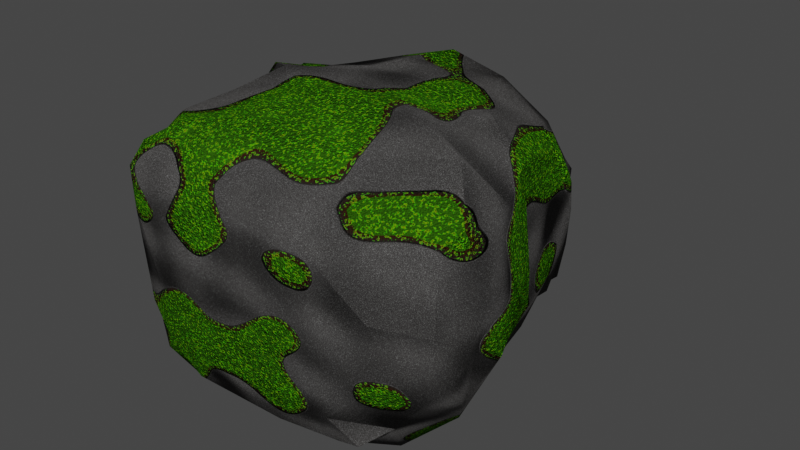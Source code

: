 # Source: Rock1.blend  (saved by Blender 2.80.75; exported with 4.5.12 LTS)
import bpy
from mathutils import Matrix  # noqa: F401  (used for matrix-valued properties, if any)

bpy.ops.wm.read_factory_settings(use_empty=True)
scene = bpy.context.scene
scene.name = 'Scene'

# ---- collections
col_collection = bpy.data.collections.new('Collection'); scene.collection.children.link(col_collection)

# ---- images (referenced by path relative to the original .blend; pixels are not part of the script)
import os
ASSET_DIR = os.environ.get("B2B_ASSET_DIR", "")  # directory of the original .blend (textures are referenced by path, not embedded)
HERE = os.path.dirname(os.path.abspath(__file__))  # packed textures are extracted next to this script under _unpacked/

def load_image(name, relpath, width, height, colorspace="sRGB"):
    """Load a texture the original file referenced (path relative to the .blend, or extracted next to this script)."""
    p = next((c for c in (os.path.join(HERE, relpath), os.path.join(ASSET_DIR, relpath)) if relpath and os.path.exists(c)), "")
    if p:
        img = bpy.data.images.load(p, check_existing=True)
        img.name = name
    else:  # same state as the original file: an image datablock whose file is absent (Cycles renders it pink)
        img = bpy.data.images.new(name, width, height)
        img.source = "FILE"
        img.filepath = "//" + (relpath or name)
    img.colorspace_settings.name = colorspace
    return img
img_rock_albedo = load_image('Rock_Albedo', '', 256, 256, 'sRGB')

# ---- materials (node trees are filled in below, after node groups)
mat_material_001 = bpy.data.materials.new('Material.001')
mat_material_001.use_transparent_shadow = False

# ---- node groups
ng_auto_smooth = bpy.data.node_groups.new('Auto Smooth', 'GeometryNodeTree')
_s = ng_auto_smooth.interface.new_socket(name='Geometry', in_out='OUTPUT', socket_type='NodeSocketGeometry')
_s = ng_auto_smooth.interface.new_socket(name='Geometry', in_out='INPUT', socket_type='NodeSocketGeometry')
_s = ng_auto_smooth.interface.new_socket(name='Angle', in_out='INPUT', socket_type='NodeSocketFloat')
_s.subtype = 'ANGLE'
_s.min_value = 0.0
_s.max_value = 3.142
ng_auto_smooth.is_modifier = True
_N = ng_auto_smooth.nodes; _L = ng_auto_smooth.links
n0 = _N.new('NodeGroupOutput'); n0.name = 'Group Output'; n0.location = (480, -100)
n1 = _N.new('NodeGroupInput'); n1.name = 'Group Input'; n1.location = (-420, -300)
n2 = _N.new('NodeGroupInput'); n2.name = 'Group Input.001'; n2.location = (-60, -100)
n3 = _N.new('GeometryNodeSetShadeSmooth'); n3.name = 'Set Shade Smooth'; n3.location = (120, -100)
n3.domain = 'EDGE'
n4 = _N.new('GeometryNodeSetShadeSmooth'); n4.name = 'Set Shade Smooth.001'; n4.location = (300, -100)
n5 = _N.new('GeometryNodeInputMeshEdgeAngle'); n5.name = 'Edge Angle'; n5.location = (-420, -220)
n6 = _N.new('GeometryNodeInputEdgeSmooth'); n6.name = 'Is Edge Smooth'; n6.location = (-60, -160)
n7 = _N.new('GeometryNodeInputShadeSmooth'); n7.name = 'Is Face Smooth'; n7.location = (-240, -340)
n8 = _N.new('FunctionNodeBooleanMath'); n8.name = 'Boolean Math'; n8.location = (-60, -220)
n9 = _N.new('FunctionNodeCompare'); n9.name = 'Compare'; n9.location = (-240, -180)
n9.operation = 'LESS_EQUAL'
_L.new(n5.outputs[0], n9.inputs[0])
_L.new(n4.outputs[0], n0.inputs[0])
_L.new(n1.outputs[1], n9.inputs[1])
_L.new(n9.outputs[0], n8.inputs[0])
_L.new(n7.outputs[0], n8.inputs[1])
_L.new(n2.outputs[0], n3.inputs[0])
_L.new(n6.outputs[0], n3.inputs[1])
_L.new(n3.outputs[0], n4.inputs[0])
_L.new(n8.outputs[0], n3.inputs[2])
n0.is_active_output = True

# ---- material node trees
mat_material_001.use_nodes = True; mat_material_001.node_tree.nodes.clear()
_N = mat_material_001.node_tree.nodes; _L = mat_material_001.node_tree.links
n0 = _N.new('ShaderNodeValToRGB'); n0.name = 'ColorRamp.005'; n0.location = (-572, 778)
while len(n0.color_ramp.elements) > 1: n0.color_ramp.elements.remove(n0.color_ramp.elements[-1])
n0.color_ramp.elements[0].position = 0.0; n0.color_ramp.elements[0].color = (0.0, 0.0, 0.0, 1.0)
_e = n0.color_ramp.elements.new(0.09091); _e.color = (1.0, 1.0, 1.0, 1.0)
n1 = _N.new('ShaderNodeValToRGB'); n1.name = 'ColorRamp.006'; n1.location = (-159, 1073)
while len(n1.color_ramp.elements) > 1: n1.color_ramp.elements.remove(n1.color_ramp.elements[-1])
n1.color_ramp.elements[0].position = 0.09091; n1.color_ramp.elements[0].color = (1.0, 1.0, 1.0, 1.0)
_e = n1.color_ramp.elements.new(0.1818); _e.color = (0.0, 0.0, 0.0, 1.0)
n2 = _N.new('ShaderNodeMix'); n2.name = 'Mix.002'; n2.location = (109, 465)
n2.data_type = 'RGBA'
n2.blend_type = 'MULTIPLY'
n2.inputs[7].default_value = (0.0, 0.0, 0.0, 1.0)
n3 = _N.new('ShaderNodeMix'); n3.name = 'Mix.005'; n3.location = (611, 757)
n3.data_type = 'RGBA'
n3.blend_type = 'MULTIPLY'
n3.inputs[7].default_value = (0.0, 0.0, 0.0, 1.0)
n4 = _N.new('ShaderNodeTexNoise'); n4.name = 'Noise Texture'; n4.location = (71, 657)
n4.inputs[2].default_value = 137.1
n4.inputs[3].default_value = 10.2
n5 = _N.new('ShaderNodeMix'); n5.name = 'Mix.003'; n5.location = (564, 385)
n5.data_type = 'RGBA'
n5.inputs[0].default_value = 0.35
n6 = _N.new('ShaderNodeValToRGB'); n6.name = 'ColorRamp.007'; n6.location = (320, 673)
while len(n6.color_ramp.elements) > 1: n6.color_ramp.elements.remove(n6.color_ramp.elements[-1])
n6.color_ramp.elements[0].position = 0.0; n6.color_ramp.elements[0].color = (0.0, 0.0, 0.0, 1.0)
_e = n6.color_ramp.elements.new(0.5); _e.color = (0.09794, 0.09794, 0.09794, 1.0)
_e = n6.color_ramp.elements.new(1.0); _e.color = (1.0, 1.0, 1.0, 1.0)
n7 = _N.new('ShaderNodeTexNoise'); n7.name = 'Musgrave Texture'; n7.location = (-1327, 229)
n7.width = 150
n7.noise_type = 'MULTIFRACTAL'
n7.normalize = False
n7.inputs[2].default_value = 4.7
n7.inputs[3].default_value = 14.0
n7.inputs[4].default_value = 0.0
n7.inputs[5].default_value = 68.1
n8 = _N.new('ShaderNodeValToRGB'); n8.name = 'ColorRamp.008'; n8.location = (1004, 627)
while len(n8.color_ramp.elements) > 1: n8.color_ramp.elements.remove(n8.color_ramp.elements[-1])
n8.color_ramp.elements[0].position = 0.1591; n8.color_ramp.elements[0].color = (0.01077, 0.005425, 0.00189, 1.0)
_e = n8.color_ramp.elements.new(0.1727); _e.color = (0.02719, 1.0, 0.0, 1.0)
_e = n8.color_ramp.elements.new(0.2727); _e.color = (0.5054, 0.4537, 0.0, 1.0)
_e = n8.color_ramp.elements.new(0.3023); _e.color = (0.002512, 0.001932, 0.001178, 1.0)
n9 = _N.new('ShaderNodeTexVoronoi'); n9.name = 'Voronoi Texture.001'; n9.location = (-332, 527)
n9.inputs[2].default_value = 600.0
n10 = _N.new('ShaderNodeValToRGB'); n10.name = 'ColorRamp.002'; n10.location = (-393, 237)
while len(n10.color_ramp.elements) > 1: n10.color_ramp.elements.remove(n10.color_ramp.elements[-1])
n10.color_ramp.elements[0].position = 0.05455; n10.color_ramp.elements[0].color = (0.03181, 0.03181, 0.03181, 1.0)
_e = n10.color_ramp.elements.new(0.6977); _e.color = (0.06562, 0.02429, 0.007858, 1.0)
_e = n10.color_ramp.elements.new(0.7864); _e.color = (0.0, 1.0, 0.0, 1.0)
n11 = _N.new('ShaderNodeValToRGB'); n11.name = 'ColorRamp.003'; n11.location = (724, 76)
while len(n11.color_ramp.elements) > 1: n11.color_ramp.elements.remove(n11.color_ramp.elements[-1])
n11.color_ramp.elements[0].position = 0.0; n11.color_ramp.elements[0].color = (0.7715, 0.7715, 0.7715, 1.0)
_e = n11.color_ramp.elements.new(0.09546); _e.color = (0.2015, 0.2015, 0.2015, 1.0)
n12 = _N.new('ShaderNodeValToRGB'); n12.name = 'ColorRamp.009'; n12.location = (939, 296)
while len(n12.color_ramp.elements) > 1: n12.color_ramp.elements.remove(n12.color_ramp.elements[-1])
n12.color_ramp.elements[0].position = 0.3727; n12.color_ramp.elements[0].color = (0.0, 0.0, 0.0, 1.0)
_e = n12.color_ramp.elements.new(0.5364); _e.color = (1.0, 1.0, 1.0, 1.0)
n13 = _N.new('ShaderNodeOutputMaterial'); n13.name = 'Material Output'; n13.location = (2173, 381)
n14 = _N.new('ShaderNodeMix'); n14.name = 'Mix.004'; n14.location = (1460, 438)
n14.data_type = 'RGBA'
n14.inputs[0].default_value = 0.35
n15 = _N.new('ShaderNodeBsdfPrincipled'); n15.name = 'Principled BSDF'; n15.location = (1792, 375)
n15.distribution = 'GGX'
n15.subsurface_method = 'BURLEY'
n15.inputs[3].default_value = 1.45
n15.inputs[13].default_value = 0.0
n15.inputs[27].default_value = (0.0, 0.0, 0.0, 1.0)
n15.inputs[28].default_value = 1.0
n16 = _N.new('ShaderNodeMix'); n16.name = 'Mix.001'; n16.location = (58, -1020)
n16.data_type = 'RGBA'
n16.blend_type = 'MULTIPLY'
n16.inputs[7].default_value = (0.0, 0.0, 0.0, 1.0)
n17 = _N.new('ShaderNodeTexNoise'); n17.name = 'Musgrave Texture.001'; n17.location = (-182, -1218)
n17.width = 150
n17.hide = True
n17.noise_type = 'MULTIFRACTAL'
n17.normalize = False
n17.inputs[2].default_value = 2.0
n17.inputs[3].default_value = 0.0
n17.inputs[4].default_value = 1.0
n17.inputs[5].default_value = 1.0
n18 = _N.new('ShaderNodeValToRGB'); n18.name = 'ColorRamp.004'; n18.location = (-622, -1071)
while len(n18.color_ramp.elements) > 1: n18.color_ramp.elements.remove(n18.color_ramp.elements[-1])
n18.color_ramp.elements[0].position = 0.0; n18.color_ramp.elements[0].color = (0.0, 0.0, 0.0, 1.0)
_e = n18.color_ramp.elements.new(0.1318); _e.color = (1.0, 1.0, 1.0, 1.0)
n19 = _N.new('ShaderNodeMix'); n19.name = 'Mix.006'; n19.location = (52, -1313)
n19.data_type = 'RGBA'
n19.blend_type = 'MULTIPLY'
n19.inputs[7].default_value = (0.0, 0.0, 0.0, 1.0)
n20 = _N.new('ShaderNodeTexNoise'); n20.name = 'Musgrave Texture.002'; n20.location = (-403, -1426)
n20.width = 150
n20.noise_type = 'MULTIFRACTAL'
n20.normalize = False
n20.inputs[2].default_value = 6.0
n20.inputs[3].default_value = 0.0
n20.inputs[4].default_value = 1.0
n20.inputs[5].default_value = 1.0
n21 = _N.new('ShaderNodeTexVoronoi'); n21.name = 'Voronoi Texture'; n21.location = (-555, -362)
n21.inputs[2].default_value = 238.2
n22 = _N.new('ShaderNodeMix'); n22.name = 'Mix'; n22.location = (-47, -212)
n22.data_type = 'RGBA'
n22.blend_type = 'MULTIPLY'
n22.inputs[7].default_value = (0.0, 0.0, 0.0, 1.0)
n23 = _N.new('ShaderNodeValToRGB'); n23.name = 'ColorRamp.001'; n23.location = (-502, -93)
while len(n23.color_ramp.elements) > 1: n23.color_ramp.elements.remove(n23.color_ramp.elements[-1])
n23.color_ramp.elements[0].position = 0.04091; n23.color_ramp.elements[0].color = (1.0, 1.0, 1.0, 1.0)
_e = n23.color_ramp.elements.new(1.0); _e.color = (0.0, 0.0, 0.0, 1.0)
n24 = _N.new('ShaderNodeMix'); n24.name = 'Mix.009'; n24.location = (45, -699)
n24.data_type = 'RGBA'
n24.blend_type = 'MULTIPLY'
n24.inputs[7].default_value = (0.0, 0.0, 0.0, 1.0)
n25 = _N.new('ShaderNodeValToRGB'); n25.name = 'ColorRamp.010'; n25.location = (-542, -580)
while len(n25.color_ramp.elements) > 1: n25.color_ramp.elements.remove(n25.color_ramp.elements[-1])
n25.color_ramp.elements[0].position = 0.0; n25.color_ramp.elements[0].color = (1.0, 1.0, 1.0, 1.0)
_e = n25.color_ramp.elements.new(1.0); _e.color = (0.0, 0.0, 0.0, 1.0)
n26 = _N.new('ShaderNodeValToRGB'); n26.name = 'ColorRamp'; n26.location = (-1068, 229)
n26.width = 192
while len(n26.color_ramp.elements) > 1: n26.color_ramp.elements.remove(n26.color_ramp.elements[-1])
n26.color_ramp.elements[0].position = 0.8682; n26.color_ramp.elements[0].color = (0.0, 1.0, 0.0, 1.0)
_e = n26.color_ramp.elements.new(0.9523); _e.color = (0.06562, 0.02429, 0.007858, 1.0)
_e = n26.color_ramp.elements.new(1.0); _e.color = (0.03181, 0.03181, 0.03181, 1.0)
n27 = _N.new('ShaderNodeMix'); n27.name = 'Mix.010'; n27.location = (411, -297)
n27.data_type = 'RGBA'
n27.blend_type = 'MULTIPLY'
n27.inputs[0].default_value = 1.0
n28 = _N.new('ShaderNodeTexVoronoi'); n28.name = 'Voronoi Texture.002'; n28.location = (-456, -818)
n28.inputs[2].default_value = 12.1
n29 = _N.new('ShaderNodeMix'); n29.name = 'Mix.007'; n29.location = (258, -915)
n29.data_type = 'RGBA'
n29.inputs[0].default_value = 0.35
n30 = _N.new('ShaderNodeBump'); n30.name = 'Bump'; n30.location = (1010, -663)
n30.width = 117
n30.invert = True
n30.inputs[1].default_value = 0.4
n30.inputs[2].default_value = 1.0
n31 = _N.new('ShaderNodeBump'); n31.name = 'Bump.001'; n31.location = (780, -310)
n31.inputs[1].default_value = 1.0
n31.inputs[2].default_value = 1.0
n32 = _N.new('ShaderNodeVectorMath'); n32.name = 'Vector Math'; n32.location = (1429, -324)
n33 = _N.new('ShaderNodeTexImage'); n33.name = 'Image Texture'; n33.location = (1163, 1103)
n33.image = img_rock_albedo
n34 = _N.new('ShaderNodeUVMap'); n34.name = 'UV Map'; n34.location = (975, 901)
n35 = _N.new('ShaderNodeMath'); n35.name = 'Math'; n35.location = (0, 0)
n35.operation = 'MULTIPLY'
n36 = _N.new('ShaderNodeMath'); n36.name = 'Math.001'; n36.location = (0, 0)
n36.operation = 'MULTIPLY'
n37 = _N.new('ShaderNodeMath'); n37.name = 'Math.002'; n37.location = (0, 0)
n37.operation = 'MULTIPLY'
_L.new(n15.outputs[0], n13.inputs[0])
_L.new(n7.outputs[0], n26.inputs[0])
_L.new(n26.outputs[0], n10.inputs[0])
_L.new(n26.outputs[0], n23.inputs[0])
_L.new(n23.outputs[0], n22.inputs[0])
_L.new(n10.outputs[0], n12.inputs[0])
_L.new(n10.outputs[0], n11.inputs[0])
_L.new(n18.outputs[0], n16.inputs[0])
_L.new(n26.outputs[0], n18.inputs[0])
_L.new(n17.outputs[0], n16.inputs[6])
_L.new(n10.outputs[0], n5.inputs[6])
_L.new(n0.outputs[0], n2.inputs[0])
_L.new(n26.outputs[0], n0.inputs[0])
_L.new(n2.outputs[2], n5.inputs[7])
_L.new(n5.outputs[2], n14.inputs[6])
_L.new(n14.outputs[2], n15.inputs[0])
_L.new(n1.outputs[0], n3.inputs[0])
_L.new(n26.outputs[0], n1.inputs[0])
_L.new(n3.outputs[2], n8.inputs[0])
_L.new(n4.outputs[1], n6.inputs[0])
_L.new(n6.outputs[0], n3.inputs[6])
_L.new(n8.outputs[0], n14.inputs[7])
_L.new(n16.outputs[2], n29.inputs[6])
_L.new(n18.outputs[0], n19.inputs[0])
_L.new(n20.outputs[0], n19.inputs[6])
_L.new(n19.outputs[2], n29.inputs[7])
_L.new(n12.outputs[0], n15.inputs[1])
_L.new(n22.outputs[2], n27.inputs[6])
_L.new(n25.outputs[0], n24.inputs[0])
_L.new(n26.outputs[0], n25.inputs[0])
_L.new(n24.outputs[2], n27.inputs[7])
_L.new(n29.outputs[2], n30.inputs[3])
_L.new(n27.outputs[2], n31.inputs[3])
_L.new(n32.outputs[0], n15.inputs[5])
_L.new(n31.outputs[0], n32.inputs[0])
_L.new(n30.outputs[0], n32.inputs[1])
_L.new(n35.outputs[0], n2.inputs[6])
_L.new(n9.outputs[0], n35.inputs[0])
_L.new(n9.outputs[0], n35.inputs[1])
_L.new(n36.outputs[0], n22.inputs[6])
_L.new(n21.outputs[0], n36.inputs[0])
_L.new(n21.outputs[0], n36.inputs[1])
_L.new(n37.outputs[0], n24.inputs[6])
_L.new(n28.outputs[0], n37.inputs[0])
_L.new(n28.outputs[0], n37.inputs[1])
n13.is_active_output = True

# ---- world
world_world = bpy.data.worlds.new('World'); scene.world = world_world
world_world.use_nodes = True; world_world.node_tree.nodes.clear()
_N = world_world.node_tree.nodes; _L = world_world.node_tree.links
n0 = _N.new('ShaderNodeOutputWorld'); n0.name = 'World Output'; n0.location = (300, 300)
n1 = _N.new('ShaderNodeBackground'); n1.name = 'Background'; n1.location = (10, 300)
n1.inputs[0].default_value = (0.05088, 0.05088, 0.05088, 1.0)
_L.new(n1.outputs[0], n0.inputs[0])
n0.is_active_output = True
world_world.color = (0.05088, 0.05088, 0.05088)
world_world.use_sun_shadow = False
world_world.sun_shadow_jitter_overblur = 0.0

# ---- meshes
me_sphere_002 = bpy.data.meshes.new('Sphere.002')
me_sphere_002.from_pydata([(-0.7138, -0.3325, 0.5714), (-0.7237, 0.1827, 0.6427), (-0.6766, -0.5467, 0.363), (-0.7788, -0.4354, 0.4367), (-0.7736, -0.427, 0.2116), (-1.028, 0.1685, 0.2897), (-0.8852, -0.186, 0.3873), (-0.3678, -0.5103, 0.5576), (-0.5096, -0.4029, 0.6304), (-0.2113, -0.3328, 0.6519), (-0.5235, -0.1837, 0.6896), (-0.2626, 0.1159, 0.7335), (-0.4972, -0.5823, 0.4465), (-0.6224, -0.5056, 0.5267), (-0.5025, -0.5823, 0.2984), (-0.195, -0.5801, 0.3972), (-0.2239, -0.5819, 0.01399), (-0.6856, 0.7814, 0.6686), (-0.7214, 1.425, 0.7187), (-1.063, 0.5311, 0.1924), (-0.976, 0.5027, 0.4329), (-1.049, 0.609, 0.2997), (-1.006, 0.7917, 0.1746), (-0.8375, 1.209, 0.4821), (-0.7899, 1.532, 0.5656), (-0.9074, 1.519, 0.1852), (-0.2262, 0.8718, 0.7784), (-0.5257, 1.17, 0.7767), (-0.52, 1.532, 0.728), (-0.1772, 1.519, 0.7843), (-0.6323, 1.657, 0.703), (-0.7646, 1.867, 0.5134), (-0.7709, 2.215, 0.1852), (-0.4, 1.722, 0.7114), (-0.2088, 1.849, 0.7562), (-0.1636, 2.215, 0.7642), (-0.09656, 2.819, 0.7427), (-0.52, 1.849, 0.6905), (-0.5257, 2.215, 0.6557), (-0.346, 1.954, 0.7059), (-0.5515, 2.554, 0.5335), (-0.4764, 2.912, 0.4648), (-0.683, 2.654, 0.1852), (-0.325, 2.564, 0.6948), (-0.1985, 2.926, 0.6371), (-0.4793, 3.265, 0.2027), (-0.4259, 3.609, 0.09216), (-0.1658, 3.265, 0.4381), (-0.04199, 3.44, 0.3633), (-0.2743, 3.384, 0.3305), (-0.1658, 3.577, 0.2356), (-0.1772, 3.84, 0.05213), (-0.773, -0.3387, -0.3268), (-0.9497, -0.07832, -0.07422), (-0.8537, -0.1656, -0.4536), (-0.8961, 0.1141, -0.4457), (-0.7473, -0.05926, -0.6476), (-0.5579, -0.5043, -0.2176), (-0.5808, -0.4525, -0.4749), (-0.233, -0.5044, -0.4369), (-0.7127, -0.3077, -0.5904), (-0.4355, -0.37, -0.6372), (-0.5665, -0.1883, -0.7232), (-0.5137, 0.09811, -0.7771), (-0.2036, -0.132, -0.7566), (-1.048, 0.6632, 0.002028), (-1.008, 0.474, -0.1801), (-0.9855, 0.7963, -0.1413), (-0.8457, 0.8072, -0.4718), (-0.9361, 1.17, -0.1632), (-0.7788, 1.186, -0.5412), (-0.7666, 1.519, -0.4744), (-0.7144, 0.4632, -0.6677), (-0.7112, 1.08, -0.7092), (-0.6956, 1.313, -0.6771), (-0.5257, 0.8217, -0.8119), (-0.1802, 0.4732, -0.8784), (-0.5579, 1.186, -0.7371), (-0.462, 1.519, -0.7072), (-0.1772, 1.17, -0.7793), (-0.7197, 2.215, -0.378), (-0.5122, 1.856, -0.6093), (-0.1772, 2.215, -0.618), (-0.6553, 2.877, -0.1629), (-0.5544, 2.553, -0.4228), (-0.1772, 2.912, -0.4935), (-0.1772, 1.753, -0.6946), (-0.419, 3.586, -0.1774), (-0.2831, 3.687, -0.303), (-0.171, 3.586, -0.3718), (-0.3885, 3.814, -0.0707), (-0.143, 3.91, -0.1722), (-0.05078, 3.844, -0.3528), (0.09382, -0.4786, 0.5351), (0.3754, -0.3417, 0.5712), (0.4407, 0.1678, 0.7086), (0.3716, -0.5115, 0.4152), (0.4758, -0.4555, 0.4992), (0.4791, -0.5334, 0.03823), (0.7059, -0.1724, 0.596), (0.6245, -0.411, 0.4457), (0.5876, -0.522, 0.2777), (0.7331, -0.4795, 0.1567), (0.9691, -0.1994, 0.5035), (1.002, 0.1248, 0.5816), (1.028, -0.3172, 0.1682), (1.044, -0.06708, 0.3673), (1.098, 0.1248, 0.1852), (0.5196, 0.8217, 0.809), (0.4974, 1.515, 0.7231), (0.5988, 1.628, 0.6996), (0.8361, 0.4733, 0.77), (1.014, 0.4872, 0.5324), (0.9668, 0.8217, 0.5337), (1.038, 0.6127, 0.3355), (1.027, 0.8677, 0.1793), (1.053, 0.3804, 0.4155), (1.079, 0.4872, 0.2057), (1.056, 0.8036, 0.08924), (0.8041, 1.515, 0.5635), (0.9871, 1.135, 0.1577), (0.1961, 1.841, 0.7552), (0.3665, 1.707, 0.7097), (0.3185, 2.215, 0.6976), (0.4974, 1.841, 0.6851), (0.1928, 2.926, 0.6421), (0.5494, 2.574, 0.5361), (0.482, 2.912, 0.471), (0.6854, 2.697, 0.295), (0.6534, 2.895, 0.1814), (0.7341, 2.215, 0.4875), (0.724, 2.574, 0.1814), (0.6998, 2.768, 0.06275), (0.1615, 3.269, 0.4404), (0.2712, 3.39, 0.3336), (0.1615, 3.577, 0.232), (0.4946, 3.269, 0.2046), (0.3839, 3.8, 0.02288), (0.4552, -0.4158, -0.4566), (0.5985, -0.3128, -0.5773), (0.1279, -0.3714, -0.6289), (0.4206, -0.1993, -0.6646), (0.7257, -0.4166, -0.1852), (0.981, -0.2369, -0.1682), (1.01, 0.1248, -0.277), (0.7553, -0.1758, -0.44), (1.07, -0.1296, -0.05542), (0.6421, 1.519, -0.6363), (0.5196, 0.4733, -0.8478), (0.5481, 1.165, -0.7315), (0.9779, 0.842, -0.151), (0.8644, 0.4733, -0.5117), (1.081, 0.4733, -0.08124), (0.8679, 1.519, -0.1632), (0.7535, 1.165, -0.5359), (0.1712, 1.929, -0.6696), (0.5195, 1.857, -0.6027), (0.5196, 2.215, -0.515), (0.1712, 2.564, -0.5734), (0.6836, 2.644, -0.3126), (0.6471, 2.895, -0.1831), (0.5483, 2.543, -0.4339), (0.474, 2.912, -0.4159), (0.4032, 1.735, -0.692), (0.7679, 2.215, -0.1632), (0.7262, 1.867, -0.4158), (0.7163, 2.543, -0.1831), (0.6963, 2.412, -0.3434), (0.3127, 3.711, -0.2971), (0.1712, 3.261, -0.4434), (0.1864, 3.601, -0.3756), (0.5387, 3.261, -0.1632), (0.4244, 3.601, -0.1738), (0.3633, 3.479, -0.3479), (0.1548, 3.903, -0.1692)], [], [(17, 20, 1), (66, 67, 68), (70, 69, 71), (93, 9, 7, 15), (26, 17, 1, 11), (57, 16, 14, 4), (19, 5, 20), (10, 1, 6, 0), (2, 12, 13, 3), (26, 11, 95, 108), (20, 5, 6, 1), (7, 8, 13, 12), (12, 2, 14), (113, 119, 109, 108), (96, 15, 16, 98), (98, 102, 101), (4, 14, 2), (0, 3, 13, 8), (23, 22, 20, 17), (85, 84, 83), (19, 21, 22), (69, 22, 23, 25), (25, 31, 32), (29, 26, 108, 109), (32, 31, 38), (27, 18, 23, 17), (18, 24, 23), (20, 21, 19), (31, 37, 38), (162, 161, 158), (22, 65, 19), (47, 49, 45), (28, 30, 24, 18), (77, 79, 75), (8, 7, 9), (63, 62, 56), (54, 55, 56), (111, 95, 99, 104), (81, 71, 80), (43, 38, 39, 35), (83, 42, 41, 45), (40, 43, 44, 41), (24, 31, 25), (71, 69, 25), (87, 46, 90), (34, 39, 37, 33), (153, 165, 164), (11, 10, 9), (161, 167, 157), (34, 35, 39), (73, 77, 75), (47, 48, 50, 49), (45, 49, 50, 46), (46, 50, 51), (53, 54, 52), (41, 44, 47), (51, 91, 90), (53, 5, 19, 66), (16, 59, 138, 98), (64, 76, 148, 141), (52, 57, 4, 53), (72, 63, 56, 55), (140, 59, 61, 64), (57, 58, 59), (143, 145, 144), (77, 78, 79), (58, 60, 62, 61), (54, 60, 58, 52), (54, 56, 62, 60), (72, 55, 66, 68), (108, 111, 113), (63, 72, 75, 76), (163, 149, 79, 86), (74, 71, 81, 78), (73, 75, 72, 68), (153, 154, 147, 165), (67, 69, 70, 68), (29, 27, 26), (77, 74, 78), (74, 77, 73, 70), (68, 70, 73), (65, 67, 66), (100, 103, 99), (58, 61, 59), (83, 84, 42), (82, 81, 80, 84), (169, 85, 89), (82, 84, 85, 158), (45, 46, 87), (9, 93, 94), (89, 170, 169), (97, 96, 100), (88, 91, 92, 89), (90, 91, 88, 87), (156, 163, 155), (145, 141, 148, 151), (98, 101, 96), (111, 108, 95), (55, 53, 66), (146, 107, 106, 105), (106, 107, 116, 104), (112, 113, 111), (121, 29, 109), (107, 117, 116), (94, 97, 100), (99, 94, 100), (96, 93, 15), (103, 104, 99), (101, 102, 100), (102, 105, 103, 100), (104, 112, 111), (109, 122, 121), (113, 120, 119), (16, 57, 59), (114, 115, 113, 112), (114, 117, 118, 115), (116, 117, 114, 112), (36, 43, 35), (4, 6, 53), (167, 166, 164), (121, 123, 35), (119, 110, 109), (115, 120, 113), (103, 105, 106), (100, 96, 101), (112, 104, 116), (47, 133, 48), (128, 129, 127, 126), (131, 130, 164), (64, 63, 76), (126, 127, 125), (128, 131, 132, 129), (134, 135, 133), (125, 36, 35, 123), (130, 131, 126), (122, 124, 121), (127, 136, 133), (125, 44, 36), (174, 91, 51), (136, 134, 133), (137, 135, 136, 172), (134, 136, 135), (171, 172, 136), (174, 51, 135, 137), (6, 5, 53), (154, 150, 151), (107, 146, 144, 152), (156, 165, 147), (143, 144, 146), (157, 156, 155), (151, 144, 145), (76, 75, 79), (155, 163, 86), (152, 144, 151, 150), (117, 152, 118), (120, 150, 154, 153), (79, 78, 86), (115, 118, 150), (118, 152, 150), (147, 149, 163), (139, 145, 138), (154, 151, 148, 149), (139, 141, 145), (152, 117, 107), (145, 142, 138), (157, 155, 82, 158), (161, 162, 160, 159), (162, 158, 85, 169), (142, 98, 138), (129, 132, 160), (173, 172, 171), (166, 167, 161, 159), (132, 166, 160), (131, 166, 132), (173, 171, 162, 169), (92, 174, 170), (172, 173, 170, 168), (137, 172, 174), (89, 92, 170), (93, 96, 94), (12, 14, 15), (67, 22, 69), (27, 28, 18), (62, 64, 61), (28, 27, 29), (25, 32, 80, 71), (126, 123, 124, 130), (32, 38, 40, 42), (119, 153, 164, 130), (110, 119, 124), (40, 41, 42), (40, 38, 43), (123, 121, 124), (125, 127, 133), (129, 136, 127), (140, 64, 141), (44, 125, 133, 47), (141, 139, 138), (91, 174, 92), (163, 156, 147), (168, 170, 174), (164, 165, 157, 167), (85, 83, 87, 89), (86, 78, 81), (34, 29, 121), (168, 174, 172), (32, 42, 84, 80), (96, 97, 94), (145, 143, 142), (11, 9, 94, 95), (7, 12, 15), (103, 106, 104), (23, 24, 25), (21, 20, 22), (37, 39, 38), (119, 120, 153), (3, 6, 4), (105, 143, 146), (126, 125, 123), (142, 143, 105, 102), (141, 138, 140), (115, 150, 120), (156, 157, 165), (135, 50, 48), (154, 149, 147), (36, 44, 43), (51, 90, 46), (99, 95, 94), (124, 119, 130), (52, 58, 57), (1, 10, 11), (45, 41, 47), (131, 128, 126), (160, 162, 171), (135, 48, 133), (170, 173, 169), (50, 135, 51), (27, 17, 26), (160, 171, 136, 129), (28, 29, 34, 33), (28, 33, 37, 30), (24, 30, 37, 31), (70, 71, 74), (14, 16, 15), (76, 79, 149, 148), (86, 81, 82, 155), (140, 138, 59), (110, 124, 122, 109), (164, 166, 131), (19, 65, 66), (158, 161, 157), (34, 121, 35), (159, 160, 166), (88, 89, 87), (102, 98, 142), (54, 53, 55), (8, 9, 10), (3, 0, 6), (0, 8, 10), (2, 3, 4), (22, 67, 65), (62, 63, 64), (45, 87, 83)])
me_sphere_002.polygons.foreach_set('use_smooth', [True] * 263)
_uv = me_sphere_002.uv_layers.new(name='UVMap')
_uv.uv.foreach_set('vector', [0.3351, 0.2438, 0.2899, 0.1936, 0.325, 0.1362, 0.8705, 0.2015, 0.8735, 0.2461, 0.8234, 0.2291, 0.8094, 0.2759, 0.8668, 0.2947, 0.8166, 0.3235, 0.3107, 0.829, 0.2899, 0.7822, 0.3068, 0.747, 0.3328, 0.7743, 0.4054, 0.2573, 0.3351, 0.2438, 0.325, 0.1362, 0.3945, 0.1214, 0.4244, 0.7161, 0.3911, 0.7701, 0.3472, 0.7209, 0.3572, 0.681, 0.9268, 0.2198, 0.9452, 0.1646, 0.9641, 0.209, 0.3526, 0.06927, 0.325, 0.1362, 0.2989, 0.06864, 0.323, 0.04286, 0.9642, 0.02445, 0.9779, 0.001093, 0.9891, 0.02645, 0.9741, 0.05228, 0.4054, 0.2573, 0.3945, 0.1214, 0.5026, 0.1246, 0.5189, 0.2424, 0.9641, 0.209, 0.9452, 0.1646, 0.9639, 0.09916, 1.0, 0.1381, 0.3068, 0.747, 0.2936, 0.7271, 0.3109, 0.703, 0.3246, 0.7215, 0.3246, 0.7215, 0.3364, 0.6921, 0.3472, 0.7209, 0.5888, 0.2358, 0.5689, 0.3619, 0.5211, 0.3662, 0.5189, 0.2424, 0.3301, 0.8761, 0.3328, 0.7743, 0.3911, 0.7701, 0.3881, 0.8948, 0.3881, 0.8948, 0.3698, 0.9412, 0.3517, 0.9136, 0.9396, 0.05043, 0.9553, 0.0, 0.9642, 0.02445, 0.323, 0.04286, 0.313, 0.02349, 0.336, 0.01053, 0.3534, 0.02915, 0.9655, 0.297, 0.9218, 0.2512, 0.9641, 0.209, 0.9985, 0.221, 0.1674, 0.1823, 0.1028, 0.2353, 0.09487, 0.1702, 0.9268, 0.2198, 0.9425, 0.2307, 0.9218, 0.2512, 0.8668, 0.2947, 0.9218, 0.2512, 0.9655, 0.297, 0.9169, 0.3459, 0.9169, 0.3459, 0.9643, 0.3848, 0.9109, 0.4322, 0.4177, 0.3732, 0.4054, 0.2573, 0.5189, 0.2424, 0.5211, 0.3662, 0.0326, 0.7875, 0.04591, 0.8683, 0.0, 0.8683, 0.3618, 0.3134, 0.3341, 0.3601, 0.316, 0.3198, 0.3351, 0.2438, 1.0, 0.3185, 0.9754, 0.3396, 0.9655, 0.297, 0.9641, 0.209, 0.9425, 0.2307, 0.9268, 0.2198, 0.3319, 0.4378, 0.3682, 0.4345, 0.3702, 0.4999, 0.2664, 0.1969, 0.2699, 0.2646, 0.2128, 0.2543, 0.9218, 0.2512, 0.8965, 0.2351, 0.9268, 0.2198, 0.5885, 0.7359, 0.5705, 0.7181, 0.5885, 0.681, 0.3657, 0.3778, 0.3495, 0.4009, 0.3252, 0.3783, 0.3341, 0.3601, 0.07301, 0.4839, 0.1304, 0.4969, 0.07013, 0.5507, 0.3534, 0.02915, 0.3747, 0.007898, 0.3994, 0.03949, 0.05694, 0.6787, 0.04306, 0.7271, 0.0185, 0.6983, 0.8352, 0.08935, 0.8337, 0.1344, 0.8049, 0.09121, 0.565, 0.1768, 0.5026, 0.1246, 0.5412, 0.06006, 0.5888, 0.1108, 0.09424, 0.3636, 0.04891, 0.4146, 0.07079, 0.2903, 0.4033, 0.5612, 0.3702, 0.4999, 0.3955, 0.4519, 0.425, 0.498, 0.8518, 0.5118, 0.907, 0.4863, 0.9481, 0.5047, 0.9047, 0.5532, 0.3695, 0.5595, 0.4033, 0.5612, 0.4256, 0.6246, 0.384, 0.6226, 0.9754, 0.3396, 0.9643, 0.3848, 0.9169, 0.3459, 0.8166, 0.3235, 0.8668, 0.2947, 0.9169, 0.3459, 0.8438, 0.5889, 0.8847, 0.596, 0.858, 0.6198, 0.4154, 0.4326, 0.3955, 0.4519, 0.3682, 0.4345, 0.3855, 0.4107, 0.6598, 0.4401, 0.6277, 0.3699, 0.6716, 0.314, 0.3945, 0.1214, 0.3526, 0.06927, 0.3994, 0.03949, 0.2699, 0.2646, 0.2899, 0.2897, 0.2585, 0.3235, 0.4154, 0.4326, 0.425, 0.498, 0.3955, 0.4519, 0.04761, 0.4983, 0.07301, 0.4839, 0.07013, 0.5507, 0.6475, 0.7762, 0.6614, 0.8096, 0.6369, 0.8344, 0.6262, 0.7972, 0.5903, 0.7943, 0.6262, 0.7972, 0.6369, 0.8344, 0.5919, 0.8447, 0.5919, 0.8447, 0.6369, 0.8344, 0.6255, 0.8847, 0.8921, 0.1165, 0.8352, 0.08935, 0.8565, 0.0571, 0.5107, 0.8052, 0.5031, 0.7477, 0.5556, 0.755, 0.6255, 0.8847, 0.619, 0.9256, 0.5888, 0.8892, 0.8921, 0.1165, 0.9452, 0.1646, 0.9268, 0.2198, 0.8705, 0.2015, 0.3911, 0.7701, 0.4585, 0.7732, 0.4615, 0.8972, 0.3881, 0.8948, 0.09924, 0.7267, 0.1151, 0.6223, 0.2214, 0.639, 0.1928, 0.7523, 0.8565, 0.0571, 0.8755, 0.01142, 0.9396, 0.05043, 0.8921, 0.1165, 0.03435, 0.6068, 0.05694, 0.6787, 0.0185, 0.6983, 0.0, 0.6599, 0.1448, 0.7749, 0.08775, 0.7858, 0.05936, 0.7609, 0.09924, 0.7267, 0.4244, 0.7161, 0.4626, 0.7151, 0.4585, 0.7732, 0.6298, 0.7542, 0.5905, 0.7327, 0.619, 0.6886, 0.07301, 0.4839, 0.09458, 0.4266, 0.1304, 0.4969, 0.03597, 0.7688, 0.01871, 0.7421, 0.04306, 0.7271, 0.05936, 0.7609, 0.8352, 0.08935, 0.8161, 0.0522, 0.8356, 0.01847, 0.8565, 0.0571, 0.8352, 0.08935, 0.8049, 0.09121, 0.7952, 0.05241, 0.8161, 0.0522, 0.7971, 0.1631, 0.8337, 0.1344, 0.8705, 0.2015, 0.8234, 0.2291, 0.5189, 0.2424, 0.565, 0.1768, 0.5888, 0.2358, 0.05694, 0.6787, 0.03435, 0.6068, 0.07013, 0.5507, 0.1151, 0.6223, 0.2304, 0.4093, 0.2404, 0.5147, 0.1304, 0.4969, 0.1427, 0.3918, 0.0549, 0.4568, 0.04891, 0.4146, 0.09424, 0.3636, 0.09458, 0.4266, 0.04761, 0.4983, 0.07013, 0.5507, 0.03435, 0.6068, 0.02206, 0.5387, 0.6598, 0.4401, 0.5978, 0.4928, 0.5888, 0.4255, 0.6277, 0.3699, 0.8735, 0.2461, 0.8668, 0.2947, 0.8094, 0.2759, 0.8234, 0.2291, 0.4177, 0.3732, 0.3618, 0.3134, 0.4054, 0.2573, 0.07301, 0.4839, 0.0549, 0.4568, 0.09458, 0.4266, 0.0549, 0.4568, 0.07301, 0.4839, 0.04761, 0.4983, 0.03995, 0.4746, 0.8234, 0.2291, 0.8094, 0.2759, 0.785, 0.2516, 0.8965, 0.2351, 0.8735, 0.2461, 0.8705, 0.2015, 0.5278, 0.01628, 0.5817, 0.05203, 0.5412, 0.06006, 0.4626, 0.7151, 0.4863, 0.7446, 0.4585, 0.7732, 0.8518, 0.5118, 0.8155, 0.4511, 0.907, 0.4863, 0.1526, 0.3083, 0.09424, 0.3636, 0.07079, 0.2903, 0.1028, 0.2353, 0.2276, 0.1281, 0.1674, 0.1823, 0.1827, 0.0606, 0.1526, 0.3083, 0.1028, 0.2353, 0.1674, 0.1823, 0.2128, 0.2543, 0.9047, 0.5532, 0.8847, 0.596, 0.8438, 0.5889, 0.3994, 0.03949, 0.4456, 0.009515, 0.4895, 0.03214, 0.1827, 0.0606, 0.2372, 0.06691, 0.2276, 0.1281, 0.3166, 0.8966, 0.3301, 0.8761, 0.3244, 0.9247, 0.1679, 0.03865, 0.1941, 0.0, 0.2063, 0.01743, 0.1827, 0.0606, 0.1551, 0.00901, 0.1941, 0.0, 0.1679, 0.03865, 0.1455, 0.0507, 0.2508, 0.3887, 0.2304, 0.4093, 0.1993, 0.3687, 0.2446, 0.752, 0.1928, 0.7523, 0.2214, 0.639, 0.2745, 0.641, 0.3881, 0.8948, 0.3517, 0.9136, 0.3301, 0.8761, 0.565, 0.1768, 0.5189, 0.2424, 0.5026, 0.1246, 0.8337, 0.1344, 0.8921, 0.1165, 0.8705, 0.2015, 0.6483, 0.7395, 0.689, 0.6997, 0.7138, 0.7361, 0.6795, 0.7762, 0.7138, 0.7361, 0.689, 0.6997, 0.7284, 0.6579, 0.7498, 0.7053, 0.7482, 0.6403, 0.754, 0.5799, 0.785, 0.6433, 0.4773, 0.4276, 0.4177, 0.3732, 0.5211, 0.3662, 0.689, 0.6997, 0.6981, 0.6354, 0.7284, 0.6579, 0.4895, 0.03214, 0.5044, 0.01009, 0.5278, 0.01628, 0.5412, 0.06006, 0.4895, 0.03214, 0.5278, 0.01628, 0.3301, 0.8761, 0.3107, 0.829, 0.3328, 0.7743, 0.5817, 0.05203, 0.5888, 0.1108, 0.5412, 0.06006, 0.3517, 0.9136, 0.3698, 0.9412, 0.3244, 0.9247, 0.3698, 0.9412, 0.366, 1.0, 0.3129, 0.9943, 0.3244, 0.9247, 0.7498, 0.7053, 0.7482, 0.6403, 0.785, 0.6433, 0.5211, 0.3662, 0.5026, 0.4017, 0.4773, 0.4276, 0.754, 0.5799, 0.7018, 0.5172, 0.7707, 0.4536, 0.3911, 0.7701, 0.4244, 0.7161, 0.4585, 0.7732, 0.7201, 0.6147, 0.7005, 0.5661, 0.754, 0.5799, 0.7482, 0.6403, 0.7201, 0.6147, 0.6981, 0.6354, 0.6856, 0.5764, 0.7005, 0.5661, 0.7284, 0.6579, 0.6981, 0.6354, 0.7201, 0.6147, 0.7482, 0.6403, 0.4399, 0.6056, 0.4033, 0.5612, 0.425, 0.498, 0.9396, 0.05043, 0.9639, 0.09916, 0.8921, 0.1165, 0.6477, 0.2739, 0.6741, 0.2544, 0.6716, 0.314, 0.4773, 0.4276, 0.4991, 0.4933, 0.425, 0.498, 0.5689, 0.3619, 0.5376, 0.3855, 0.5211, 0.3662, 0.7005, 0.5661, 0.7018, 0.5172, 0.754, 0.5799, 0.7328, 0.7606, 0.6795, 0.7762, 0.7138, 0.7361, 0.3244, 0.9247, 0.3301, 0.8761, 0.3517, 0.9136, 0.7482, 0.6403, 0.7498, 0.7053, 0.7284, 0.6579, 0.1303, 0.8343, 0.1607, 0.7875, 0.1629, 0.8343, 0.7496, 0.2357, 0.7357, 0.1975, 0.7809, 0.1962, 0.785, 0.2591, 0.7301, 0.2562, 0.7708, 0.3261, 0.6716, 0.314, 0.09924, 0.7267, 0.05694, 0.6787, 0.1151, 0.6223, 0.5379, 0.554, 0.5305, 0.6147, 0.4855, 0.6214, 0.7496, 0.2357, 0.7301, 0.2562, 0.7153, 0.2188, 0.7357, 0.1975, 0.7052, 0.8257, 0.684, 0.852, 0.695, 0.7933, 0.4855, 0.6214, 0.4399, 0.6056, 0.425, 0.498, 0.4991, 0.4933, 0.7708, 0.3261, 0.7301, 0.2562, 0.785, 0.2591, 0.5026, 0.4017, 0.5238, 0.4244, 0.4773, 0.4276, 0.08996, 0.7875, 0.08996, 0.8611, 0.04591, 0.8185, 0.5203, 0.681, 0.5031, 0.7477, 0.4863, 0.7237, 0.6622, 0.9401, 0.619, 0.9256, 0.6255, 0.8847, 0.1812, 0.8491, 0.1629, 0.8072, 0.1812, 0.7875, 0.7276, 0.02738, 0.7569, 0.06587, 0.7461, 0.1279, 0.6942, 0.05992, 0.7688, 0.1037, 0.7461, 0.1279, 0.7569, 0.06587, 0.6897, 0.1231, 0.6942, 0.05992, 0.7461, 0.1279, 0.6622, 0.9401, 0.6255, 0.8847, 0.684, 0.852, 0.7052, 0.9146, 0.9639, 0.09916, 0.9452, 0.1646, 0.8921, 0.1165, 0.5978, 0.4928, 0.6501, 0.563, 0.5897, 0.6187, 0.689, 0.6997, 0.6483, 0.7395, 0.619, 0.6886, 0.6542, 0.6322, 0.2508, 0.3887, 0.2828, 0.3885, 0.2623, 0.4525, 0.6298, 0.7542, 0.619, 0.6886, 0.6483, 0.7395, 0.2585, 0.3235, 0.2508, 0.3887, 0.1993, 0.3687, 0.2745, 0.641, 0.2899, 0.7018, 0.2446, 0.752, 0.1151, 0.6223, 0.07013, 0.5507, 0.1304, 0.4969, 0.1993, 0.3687, 0.2304, 0.4093, 0.1427, 0.3918, 0.6542, 0.6322, 0.619, 0.6886, 0.5897, 0.6187, 0.6501, 0.563, 0.6981, 0.6354, 0.6542, 0.6322, 0.6856, 0.5764, 0.7018, 0.5172, 0.6501, 0.563, 0.5978, 0.4928, 0.6598, 0.4401, 0.1304, 0.4969, 0.09458, 0.4266, 0.1427, 0.3918, 0.7005, 0.5661, 0.6856, 0.5764, 0.6501, 0.563, 0.6856, 0.5764, 0.6542, 0.6322, 0.6501, 0.563, 0.2623, 0.4525, 0.2404, 0.5147, 0.2304, 0.4093, 0.4785, 0.9272, 0.4557, 0.9604, 0.4615, 0.8972, 0.2721, 0.516, 0.2745, 0.641, 0.2214, 0.639, 0.2404, 0.5147, 0.2176, 0.7751, 0.1928, 0.7523, 0.2446, 0.752, 0.6542, 0.6322, 0.6981, 0.6354, 0.689, 0.6997, 0.4557, 0.9604, 0.4208, 0.9436, 0.4615, 0.8972, 0.2585, 0.3235, 0.1993, 0.3687, 0.1526, 0.3083, 0.2128, 0.2543, 0.6368, 0.2455, 0.6459, 0.1785, 0.6802, 0.1901, 0.6563, 0.233, 0.2664, 0.1969, 0.2128, 0.2543, 0.1674, 0.1823, 0.2276, 0.1281, 0.4208, 0.9436, 0.3881, 0.8948, 0.4615, 0.8972, 0.7357, 0.1975, 0.7153, 0.2188, 0.6802, 0.1901, 0.666, 0.07669, 0.6942, 0.05992, 0.6897, 0.1231, 0.6741, 0.2544, 0.6477, 0.2739, 0.6368, 0.2455, 0.6563, 0.233, 0.7153, 0.2188, 0.6741, 0.2544, 0.6802, 0.1901, 0.7301, 0.2562, 0.6741, 0.2544, 0.7153, 0.2188, 0.2616, 0.09237, 0.2841, 0.1317, 0.2664, 0.1969, 0.2276, 0.1281, 0.2063, 0.01743, 0.2392, 0.008462, 0.2372, 0.06691, 0.2738, 0.06886, 0.2616, 0.09237, 0.2372, 0.06691, 0.2589, 0.04892, 0.7276, 0.02738, 0.6942, 0.05992, 0.7011, 0.0, 0.1827, 0.0606, 0.2063, 0.01743, 0.2372, 0.06691, 0.3107, 0.829, 0.3301, 0.8761, 0.3036, 0.8842, 0.3246, 0.7215, 0.3472, 0.7209, 0.3328, 0.7743, 0.8735, 0.2461, 0.9218, 0.2512, 0.8668, 0.2947, 0.3618, 0.3134, 0.3657, 0.3778, 0.3341, 0.3601, 0.04306, 0.7271, 0.09924, 0.7267, 0.05936, 0.7609, 0.3657, 0.3778, 0.3618, 0.3134, 0.4177, 0.3732, 0.9169, 0.3459, 0.9109, 0.4322, 0.8249, 0.4204, 0.8166, 0.3235, 0.5379, 0.554, 0.4991, 0.4933, 0.5238, 0.4244, 0.5638, 0.4876, 0.9109, 0.4322, 0.9836, 0.4113, 0.9617, 0.4616, 0.907, 0.4863, 0.7707, 0.4536, 0.6598, 0.4401, 0.6716, 0.314, 0.7708, 0.3261, 0.5705, 0.7679, 0.5837, 0.7359, 0.5837, 0.8053, 0.08996, 0.7897, 0.1303, 0.7875, 0.1303, 0.8393, 0.3695, 0.5595, 0.3702, 0.4999, 0.4033, 0.5612, 0.4991, 0.4933, 0.4773, 0.4276, 0.5238, 0.4244, 0.4855, 0.6214, 0.5305, 0.6147, 0.4843, 0.681, 0.7357, 0.1975, 0.7461, 0.1279, 0.7809, 0.1962, 0.1448, 0.7749, 0.09924, 0.7267, 0.1928, 0.7523, 0.5031, 0.7477, 0.5203, 0.681, 0.5705, 0.6994, 0.5556, 0.755, 0.1928, 0.7523, 0.2176, 0.7751, 0.194, 0.7875, 0.619, 0.9256, 0.6622, 0.9401, 0.6233, 0.9508, 0.2304, 0.4093, 0.2508, 0.3887, 0.2623, 0.4525, 0.2589, 0.04892, 0.2372, 0.06691, 0.2392, 0.008462, 0.6716, 0.314, 0.6277, 0.3699, 0.6192, 0.3013, 0.6477, 0.2739, 0.1674, 0.1823, 0.09487, 0.1702, 0.1455, 0.0507, 0.1827, 0.0606, 0.1427, 0.3918, 0.09458, 0.4266, 0.09424, 0.3636, 0.4154, 0.4326, 0.4177, 0.3732, 0.4773, 0.4276, 0.6778, 0.03528, 0.7011, 0.0, 0.6942, 0.05992, 0.9109, 0.4322, 0.907, 0.4863, 0.8155, 0.4511, 0.8249, 0.4204, 0.4885, 0.0, 0.5044, 0.01009, 0.4895, 0.03214, 0.4557, 0.9604, 0.4158, 0.9963, 0.4208, 0.9436, 0.3945, 0.1214, 0.3994, 0.03949, 0.4895, 0.03214, 0.5026, 0.1246, 0.3068, 0.747, 0.3246, 0.7215, 0.3328, 0.7743, 0.7328, 0.7606, 0.7138, 0.7361, 0.7498, 0.7053, 0.9655, 0.297, 0.9754, 0.3396, 0.9169, 0.3459, 0.7052, 0.8069, 0.7149, 0.7762, 0.7149, 0.8423, 0.3682, 0.4345, 0.3955, 0.4519, 0.3702, 0.4999, 0.7707, 0.4536, 0.7018, 0.5172, 0.6598, 0.4401, 0.9741, 0.05228, 0.9639, 0.09916, 0.9396, 0.05043, 0.6795, 0.7762, 0.6298, 0.7542, 0.6483, 0.7395, 0.5379, 0.554, 0.4855, 0.6214, 0.4991, 0.4933, 0.4208, 0.9436, 0.4158, 0.9963, 0.366, 1.0, 0.3698, 0.9412, 0.1928, 0.7523, 0.194, 0.7875, 0.1448, 0.7749, 0.7005, 0.5661, 0.6501, 0.563, 0.7018, 0.5172, 0.2508, 0.3887, 0.2585, 0.3235, 0.2828, 0.3885, 0.684, 0.852, 0.6369, 0.8344, 0.6614, 0.8096, 0.2721, 0.516, 0.2404, 0.5147, 0.2623, 0.4525, 0.4399, 0.6056, 0.4256, 0.6246, 0.4033, 0.5612, 0.6255, 0.8847, 0.5888, 0.8892, 0.5919, 0.8447, 0.5412, 0.06006, 0.5026, 0.1246, 0.4895, 0.03214, 0.5238, 0.4244, 0.5689, 0.3619, 0.5638, 0.4876, 0.8565, 0.0571, 0.8356, 0.01847, 0.8755, 0.01142, 0.325, 0.1362, 0.3526, 0.06927, 0.3945, 0.1214, 0.5705, 0.8225, 0.5107, 0.8052, 0.5556, 0.755, 0.7301, 0.2562, 0.7496, 0.2357, 0.785, 0.2591, 0.6802, 0.1901, 0.6459, 0.1785, 0.6897, 0.1231, 0.684, 0.852, 0.6614, 0.8096, 0.695, 0.7933, 0.2372, 0.06691, 0.2616, 0.09237, 0.2276, 0.1281, 0.6369, 0.8344, 0.684, 0.852, 0.6255, 0.8847, 0.3618, 0.3134, 0.3351, 0.2438, 0.4054, 0.2573, 0.6802, 0.1901, 0.6897, 0.1231, 0.7461, 0.1279, 0.7357, 0.1975, 0.3657, 0.3778, 0.4177, 0.3732, 0.4154, 0.4326, 0.3855, 0.4107, 0.3657, 0.3778, 0.3855, 0.4107, 0.3682, 0.4345, 0.3495, 0.4009, 0.3252, 0.3783, 0.3495, 0.4009, 0.3682, 0.4345, 0.3319, 0.4378, 0.8094, 0.2759, 0.8166, 0.3235, 0.7877, 0.2839, 0.3472, 0.7209, 0.3911, 0.7701, 0.3328, 0.7743, 0.1151, 0.6223, 0.1304, 0.4969, 0.2404, 0.5147, 0.2214, 0.639, 0.1427, 0.3918, 0.09424, 0.3636, 0.1526, 0.3083, 0.1993, 0.3687, 0.4863, 0.8427, 0.4615, 0.8972, 0.4585, 0.7732, 0.5376, 0.3855, 0.5238, 0.4244, 0.5026, 0.4017, 0.5211, 0.3662, 0.6716, 0.314, 0.6741, 0.2544, 0.7301, 0.2562, 0.9268, 0.2198, 0.8965, 0.2351, 0.8705, 0.2015, 0.2128, 0.2543, 0.2699, 0.2646, 0.2585, 0.3235, 0.4154, 0.4326, 0.4773, 0.4276, 0.425, 0.498, 0.6563, 0.233, 0.6802, 0.1901, 0.6741, 0.2544, 0.1679, 0.03865, 0.1827, 0.0606, 0.1455, 0.0507, 0.3698, 0.9412, 0.3881, 0.8948, 0.4208, 0.9436, 0.8352, 0.08935, 0.8921, 0.1165, 0.8337, 0.1344, 0.3534, 0.02915, 0.3994, 0.03949, 0.3526, 0.06927, 0.9741, 0.05228, 0.994, 0.06174, 0.9639, 0.09916, 0.323, 0.04286, 0.3534, 0.02915, 0.3526, 0.06927, 0.9642, 0.02445, 0.9741, 0.05228, 0.9396, 0.05043, 0.9218, 0.2512, 0.8735, 0.2461, 0.8965, 0.2351, 0.04306, 0.7271, 0.05694, 0.6787, 0.09924, 0.7267, 0.9047, 0.5532, 0.8438, 0.5889, 0.8518, 0.5118])
me_sphere_002.materials.append(mat_material_001)
me_sphere_002.use_remesh_preserve_volume = False
me_sphere_002.use_remesh_preserve_attributes = False
me_sphere_002.use_mirror_vertex_groups = False
me_sphere_002.update()

# ---- objects
ob_rock = bpy.data.objects.new('Rock', me_sphere_002)

# ---- transforms, parenting, visibility, modifiers, constraints
ob_rock.location = (0.0, 0.0, 0.0)
ob_rock.scale = (0.5, 0.25, 0.5)
ob_rock.lineart.crease_threshold = 0.0
_m = ob_rock.modifiers.new('Auto Smooth', 'NODES')
_m.node_group = ng_auto_smooth
_gi = [s.identifier for s in ng_auto_smooth.interface.items_tree if s.item_type == 'SOCKET' and s.in_out == 'INPUT']
_m[_gi[1]] = 0.5236  # Angle

# ---- collection membership
col_collection.objects.link(ob_rock)

# ---- scene / render settings (as saved in the file)
scene.frame_start = 1; scene.frame_end = 250; scene.frame_set(1)
scene.render.engine = 'BLENDER_EEVEE_NEXT'
scene.cycles.use_denoising = False
scene.cycles.samples = 128
scene.cycles.sampling_pattern = 'TABULATED_SOBOL'
scene.cycles.use_adaptive_sampling = False
scene.cycles.use_light_tree = False
scene.view_settings.view_transform = 'Filmic'
bpy.context.view_layer.update()

# ---- added for rendering (the .blend has no active camera and no usable light): camera, sun
cam_auto = bpy.data.cameras.new('AutoCamera')
cam_auto.lens = 50.0
cam_auto.sensor_width = 36.0
cam_auto.clip_end = 1000.0
ob_auto_camera = bpy.data.objects.new('AutoCamera', cam_auto)
scene.collection.objects.link(ob_auto_camera)
ob_auto_camera.location = (1.64829, -1.55167, 1.29439)
ob_auto_camera.rotation_euler = (1.09748, -7.21219e-08, 0.694738)
scene.camera = ob_auto_camera
light_auto_sun = bpy.data.lights.new('AutoSun', 'SUN')
light_auto_sun.energy = 3.0
light_auto_sun.angle = 0.0523599
ob_auto_sun = bpy.data.objects.new('AutoSun', light_auto_sun)
scene.collection.objects.link(ob_auto_sun)
ob_auto_sun.rotation_euler = (0.872665, 0.174533, 0.523599)
bpy.context.view_layer.update()
